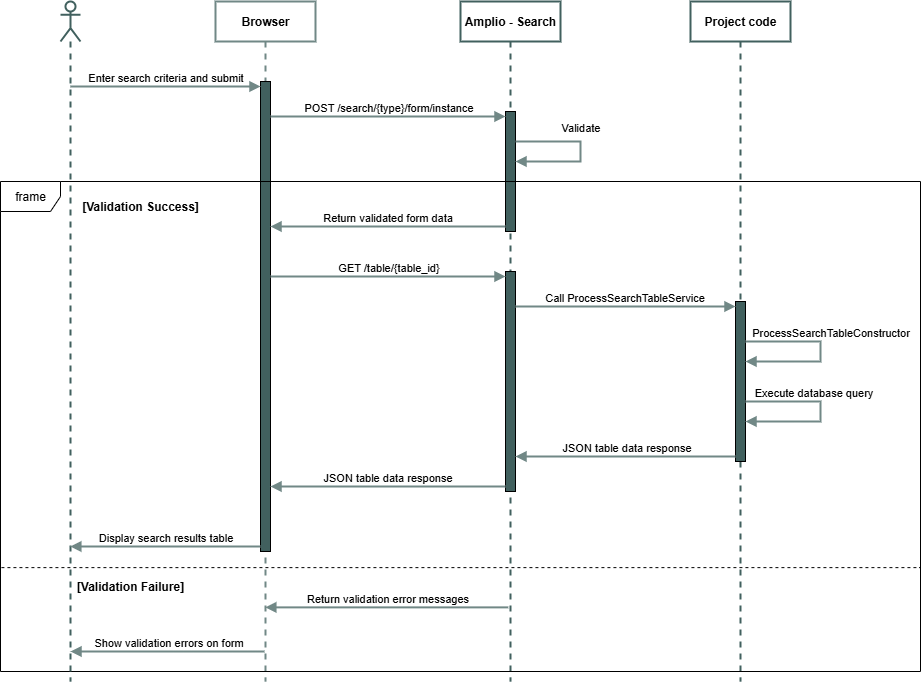

The diagram above was exported from draw.io. Its source (the exported page's mxGraphModel, read from the mxfile embedded in the PNG):
<mxGraphModel dx="1678" dy="1131" grid="1" gridSize="10" guides="1" tooltips="1" connect="1" arrows="1" fold="1" page="1" pageScale="1" pageWidth="850" pageHeight="1100" math="0" shadow="0">
  <root>
    <mxCell id="0" />
    <mxCell id="1" parent="0" />
    <mxCell id="z4y0927A0pUnnySDjcfA-2" value="&lt;b&gt;Browser&lt;/b&gt;" style="shape=umlLifeline;perimeter=lifelinePerimeter;whiteSpace=wrap;html=1;container=1;dropTarget=0;collapsible=0;recursiveResize=0;outlineConnect=0;portConstraint=eastwest;newEdgeStyle={&quot;edgeStyle&quot;:&quot;elbowEdgeStyle&quot;,&quot;elbow&quot;:&quot;vertical&quot;,&quot;curved&quot;:0,&quot;rounded&quot;:0};strokeColor=light-dark(#718886, #ededed);strokeWidth=2;" vertex="1" parent="1">
      <mxGeometry x="375" y="80" width="100" height="680" as="geometry" />
    </mxCell>
    <mxCell id="z4y0927A0pUnnySDjcfA-5" value="" style="html=1;points=[[0,0,0,0,5],[0,1,0,0,-5],[1,0,0,0,5],[1,1,0,0,-5]];perimeter=orthogonalPerimeter;outlineConnect=0;targetShapes=umlLifeline;portConstraint=eastwest;newEdgeStyle={&quot;curved&quot;:0,&quot;rounded&quot;:0};fillColor=light-dark(#41605e, #ededed);" vertex="1" parent="z4y0927A0pUnnySDjcfA-2">
      <mxGeometry x="45" y="80" width="10" height="470" as="geometry" />
    </mxCell>
    <mxCell id="z4y0927A0pUnnySDjcfA-3" value="&lt;b&gt;Amplio - Search&lt;/b&gt;" style="shape=umlLifeline;perimeter=lifelinePerimeter;whiteSpace=wrap;html=1;container=1;dropTarget=0;collapsible=0;recursiveResize=0;outlineConnect=0;portConstraint=eastwest;newEdgeStyle={&quot;edgeStyle&quot;:&quot;elbowEdgeStyle&quot;,&quot;elbow&quot;:&quot;vertical&quot;,&quot;curved&quot;:0,&quot;rounded&quot;:0};strokeColor=light-dark(#41605e, #ededed);strokeWidth=2;" vertex="1" parent="1">
      <mxGeometry x="620" y="80" width="100" height="680" as="geometry" />
    </mxCell>
    <mxCell id="z4y0927A0pUnnySDjcfA-9" value="" style="html=1;points=[[0,0,0,0,5],[0,1,0,0,-5],[1,0,0,0,5],[1,1,0,0,-5]];perimeter=orthogonalPerimeter;outlineConnect=0;targetShapes=umlLifeline;portConstraint=eastwest;newEdgeStyle={&quot;curved&quot;:0,&quot;rounded&quot;:0};fillColor=light-dark(#41605e, #ededed);" vertex="1" parent="z4y0927A0pUnnySDjcfA-3">
      <mxGeometry x="45" y="110" width="10" height="120" as="geometry" />
    </mxCell>
    <mxCell id="z4y0927A0pUnnySDjcfA-13" value="Validate" style="html=1;verticalAlign=bottom;endArrow=block;curved=0;rounded=0;elbow=vertical;strokeColor=light-dark(#718886, #ededed);strokeWidth=2;" edge="1" parent="z4y0927A0pUnnySDjcfA-3">
      <mxGeometry x="-0.1333" y="-5" width="80" relative="1" as="geometry">
        <mxPoint x="55" y="140" as="sourcePoint" />
        <mxPoint x="55" y="160" as="targetPoint" />
        <Array as="points">
          <mxPoint x="120" y="140" />
          <mxPoint x="120" y="160" />
        </Array>
        <mxPoint x="5" y="-5" as="offset" />
      </mxGeometry>
    </mxCell>
    <mxCell id="z4y0927A0pUnnySDjcfA-15" value="" style="html=1;points=[[0,0,0,0,5],[0,1,0,0,-5],[1,0,0,0,5],[1,1,0,0,-5]];perimeter=orthogonalPerimeter;outlineConnect=0;targetShapes=umlLifeline;portConstraint=eastwest;newEdgeStyle={&quot;curved&quot;:0,&quot;rounded&quot;:0};fillColor=light-dark(#41605e, #ededed);" vertex="1" parent="z4y0927A0pUnnySDjcfA-3">
      <mxGeometry x="45" y="270" width="10" height="220" as="geometry" />
    </mxCell>
    <mxCell id="z4y0927A0pUnnySDjcfA-4" value="&lt;b&gt;Project code&lt;/b&gt;" style="shape=umlLifeline;perimeter=lifelinePerimeter;whiteSpace=wrap;html=1;container=1;dropTarget=0;collapsible=0;recursiveResize=0;outlineConnect=0;portConstraint=eastwest;newEdgeStyle={&quot;edgeStyle&quot;:&quot;elbowEdgeStyle&quot;,&quot;elbow&quot;:&quot;vertical&quot;,&quot;curved&quot;:0,&quot;rounded&quot;:0};strokeWidth=2;strokeColor=light-dark(#41605e, #ededed);" vertex="1" parent="1">
      <mxGeometry x="850" y="80" width="100" height="680" as="geometry" />
    </mxCell>
    <mxCell id="z4y0927A0pUnnySDjcfA-28" value="" style="html=1;points=[[0,0,0,0,5],[0,1,0,0,-5],[1,0,0,0,5],[1,1,0,0,-5]];perimeter=orthogonalPerimeter;outlineConnect=0;targetShapes=umlLifeline;portConstraint=eastwest;newEdgeStyle={&quot;curved&quot;:0,&quot;rounded&quot;:0};fillColor=light-dark(#41605e, #ededed);" vertex="1" parent="z4y0927A0pUnnySDjcfA-4">
      <mxGeometry x="45" y="300" width="10" height="160" as="geometry" />
    </mxCell>
    <mxCell id="z4y0927A0pUnnySDjcfA-31" value="ProcessSearchTableConstructor" style="html=1;verticalAlign=bottom;endArrow=block;curved=0;rounded=0;strokeColor=light-dark(#718886, #ededed);strokeWidth=2;" edge="1" parent="z4y0927A0pUnnySDjcfA-4">
      <mxGeometry x="-0.1176" y="10" width="80" relative="1" as="geometry">
        <mxPoint x="55" y="340" as="sourcePoint" />
        <mxPoint x="55" y="360" as="targetPoint" />
        <Array as="points">
          <mxPoint x="130" y="340" />
          <mxPoint x="130" y="360" />
          <mxPoint x="90" y="360" />
        </Array>
        <mxPoint as="offset" />
      </mxGeometry>
    </mxCell>
    <mxCell id="z4y0927A0pUnnySDjcfA-33" value="Execute database query" style="html=1;verticalAlign=bottom;endArrow=block;curved=0;rounded=0;strokeColor=light-dark(#718886, #ededed);strokeWidth=2;" edge="1" parent="z4y0927A0pUnnySDjcfA-4" source="z4y0927A0pUnnySDjcfA-28" target="z4y0927A0pUnnySDjcfA-28">
      <mxGeometry x="-0.2" width="80" relative="1" as="geometry">
        <mxPoint x="60" y="400" as="sourcePoint" />
        <mxPoint x="60" y="420" as="targetPoint" />
        <Array as="points">
          <mxPoint x="130" y="400" />
          <mxPoint x="130" y="410" />
          <mxPoint x="130" y="420" />
        </Array>
        <mxPoint as="offset" />
      </mxGeometry>
    </mxCell>
    <mxCell id="z4y0927A0pUnnySDjcfA-7" value="Enter search criteria and submit" style="html=1;verticalAlign=bottom;endArrow=block;curved=0;rounded=0;entryX=0;entryY=0;entryDx=0;entryDy=5;entryPerimeter=0;strokeColor=light-dark(#718886, #ededed);strokeWidth=2;" edge="1" parent="1" source="z4y0927A0pUnnySDjcfA-42" target="z4y0927A0pUnnySDjcfA-5">
      <mxGeometry x="-0.0018" width="80" relative="1" as="geometry">
        <mxPoint x="229.66666666666652" y="165.0000000000001" as="sourcePoint" />
        <mxPoint x="220" y="190" as="targetPoint" />
        <mxPoint as="offset" />
      </mxGeometry>
    </mxCell>
    <mxCell id="z4y0927A0pUnnySDjcfA-8" value="POST /search/{type}/form/instance" style="html=1;verticalAlign=bottom;endArrow=block;curved=0;rounded=0;entryX=0;entryY=0;entryDx=0;entryDy=5;entryPerimeter=0;strokeColor=light-dark(#718886, #ededed);strokeWidth=2;" edge="1" parent="1" source="z4y0927A0pUnnySDjcfA-5" target="z4y0927A0pUnnySDjcfA-9">
      <mxGeometry x="-0.0022" width="80" relative="1" as="geometry">
        <mxPoint x="430" y="270" as="sourcePoint" />
        <mxPoint x="540" y="260" as="targetPoint" />
        <mxPoint as="offset" />
      </mxGeometry>
    </mxCell>
    <mxCell id="z4y0927A0pUnnySDjcfA-14" value="Return validated form data" style="html=1;verticalAlign=bottom;endArrow=block;curved=0;rounded=0;exitX=0;exitY=1;exitDx=0;exitDy=-5;exitPerimeter=0;strokeColor=light-dark(#718886, #ededed);strokeWidth=2;" edge="1" parent="1" source="z4y0927A0pUnnySDjcfA-9" target="z4y0927A0pUnnySDjcfA-5">
      <mxGeometry x="-0.0022" width="80" relative="1" as="geometry">
        <mxPoint x="540" y="250" as="sourcePoint" />
        <mxPoint x="735" y="250" as="targetPoint" />
        <mxPoint as="offset" />
      </mxGeometry>
    </mxCell>
    <mxCell id="z4y0927A0pUnnySDjcfA-16" value="frame" style="shape=umlFrame;whiteSpace=wrap;html=1;pointerEvents=0;" vertex="1" parent="1">
      <mxGeometry x="160" y="260" width="920" height="490" as="geometry" />
    </mxCell>
    <mxCell id="z4y0927A0pUnnySDjcfA-18" value="GET /table/{table_id}" style="html=1;verticalAlign=bottom;endArrow=block;curved=0;rounded=0;entryX=0;entryY=0;entryDx=0;entryDy=5;entryPerimeter=0;strokeColor=light-dark(#718886, #ededed);strokeWidth=2;" edge="1" parent="1" source="z4y0927A0pUnnySDjcfA-5" target="z4y0927A0pUnnySDjcfA-15">
      <mxGeometry x="-0.0022" width="80" relative="1" as="geometry">
        <mxPoint x="530" y="329.86" as="sourcePoint" />
        <mxPoint x="570" y="329.86" as="targetPoint" />
        <mxPoint as="offset" />
      </mxGeometry>
    </mxCell>
    <mxCell id="z4y0927A0pUnnySDjcfA-29" value="Call ProcessSearchTableService" style="html=1;verticalAlign=bottom;endArrow=block;curved=0;rounded=0;entryX=0;entryY=0;entryDx=0;entryDy=5;entryPerimeter=0;strokeColor=light-dark(#718886, #ededed);strokeWidth=2;" edge="1" parent="1" source="z4y0927A0pUnnySDjcfA-15" target="z4y0927A0pUnnySDjcfA-28">
      <mxGeometry width="80" relative="1" as="geometry">
        <mxPoint x="710" y="370" as="sourcePoint" />
        <mxPoint x="790" y="370" as="targetPoint" />
      </mxGeometry>
    </mxCell>
    <mxCell id="z4y0927A0pUnnySDjcfA-34" value="JSON table data response" style="html=1;verticalAlign=bottom;endArrow=block;curved=0;rounded=0;exitX=0;exitY=1;exitDx=0;exitDy=-5;exitPerimeter=0;strokeColor=light-dark(#718886, #ededed);strokeWidth=2;" edge="1" parent="1" source="z4y0927A0pUnnySDjcfA-28" target="z4y0927A0pUnnySDjcfA-15">
      <mxGeometry width="80" relative="1" as="geometry">
        <mxPoint x="780" y="440" as="sourcePoint" />
        <mxPoint x="860" y="440" as="targetPoint" />
        <mxPoint as="offset" />
      </mxGeometry>
    </mxCell>
    <mxCell id="z4y0927A0pUnnySDjcfA-35" value="JSON table data response" style="html=1;verticalAlign=bottom;endArrow=block;curved=0;rounded=0;exitX=0;exitY=1;exitDx=0;exitDy=-5;exitPerimeter=0;strokeColor=light-dark(#718886, #ededed);strokeWidth=2;" edge="1" parent="1" source="z4y0927A0pUnnySDjcfA-15" target="z4y0927A0pUnnySDjcfA-5">
      <mxGeometry width="80" relative="1" as="geometry">
        <mxPoint x="500" y="450" as="sourcePoint" />
        <mxPoint x="580" y="450" as="targetPoint" />
      </mxGeometry>
    </mxCell>
    <mxCell id="z4y0927A0pUnnySDjcfA-36" value="Display search results table" style="html=1;verticalAlign=bottom;endArrow=block;curved=0;rounded=0;exitX=0;exitY=1;exitDx=0;exitDy=-5;exitPerimeter=0;strokeColor=light-dark(#718886, #ededed);strokeWidth=2;" edge="1" parent="1" source="z4y0927A0pUnnySDjcfA-5" target="z4y0927A0pUnnySDjcfA-42">
      <mxGeometry x="0.0008" width="80" relative="1" as="geometry">
        <mxPoint x="250" y="580" as="sourcePoint" />
        <mxPoint x="229.66666666666652" y="625" as="targetPoint" />
        <mxPoint as="offset" />
      </mxGeometry>
    </mxCell>
    <mxCell id="z4y0927A0pUnnySDjcfA-39" value="&lt;b&gt;[Validation Success]&lt;/b&gt;" style="text;html=1;align=center;verticalAlign=middle;whiteSpace=wrap;rounded=0;" vertex="1" parent="1">
      <mxGeometry x="230" y="270" width="140" height="30" as="geometry" />
    </mxCell>
    <mxCell id="z4y0927A0pUnnySDjcfA-42" value="" style="shape=umlLifeline;perimeter=lifelinePerimeter;whiteSpace=wrap;html=1;container=1;dropTarget=0;collapsible=0;recursiveResize=0;outlineConnect=0;portConstraint=eastwest;newEdgeStyle={&quot;curved&quot;:0,&quot;rounded&quot;:0};participant=umlActor;strokeWidth=2;perimeterSpacing=1;gradientColor=none;strokeColor=light-dark(#41605e, #ededed);" vertex="1" parent="1">
      <mxGeometry x="220" y="80" width="20" height="680" as="geometry" />
    </mxCell>
    <mxCell id="z4y0927A0pUnnySDjcfA-43" value="Return validation error messages" style="html=1;verticalAlign=bottom;endArrow=block;curved=0;rounded=0;exitX=0.478;exitY=0.891;exitDx=0;exitDy=0;exitPerimeter=0;strokeColor=light-dark(#718886, #ededed);strokeWidth=2;" edge="1" parent="1" source="z4y0927A0pUnnySDjcfA-3" target="z4y0927A0pUnnySDjcfA-2">
      <mxGeometry x="0.0003" width="80" relative="1" as="geometry">
        <mxPoint x="540" y="630" as="sourcePoint" />
        <mxPoint x="620" y="630" as="targetPoint" />
        <mxPoint as="offset" />
      </mxGeometry>
    </mxCell>
    <mxCell id="z4y0927A0pUnnySDjcfA-45" value="" style="endArrow=none;dashed=1;html=1;rounded=0;exitX=0.001;exitY=0.788;exitDx=0;exitDy=0;exitPerimeter=0;entryX=1;entryY=0.788;entryDx=0;entryDy=0;entryPerimeter=0;" edge="1" parent="1" source="z4y0927A0pUnnySDjcfA-16" target="z4y0927A0pUnnySDjcfA-16">
      <mxGeometry width="50" height="50" relative="1" as="geometry">
        <mxPoint x="510" y="590" as="sourcePoint" />
        <mxPoint x="560" y="540" as="targetPoint" />
        <Array as="points" />
      </mxGeometry>
    </mxCell>
    <mxCell id="z4y0927A0pUnnySDjcfA-46" value="&lt;b&gt;[Validation Failure]&lt;/b&gt;" style="text;html=1;align=center;verticalAlign=middle;whiteSpace=wrap;rounded=0;" vertex="1" parent="1">
      <mxGeometry x="220" y="650" width="140" height="30" as="geometry" />
    </mxCell>
    <mxCell id="z4y0927A0pUnnySDjcfA-47" value="Show validation errors on form" style="html=1;verticalAlign=bottom;endArrow=block;curved=0;rounded=0;strokeColor=light-dark(#718886, #ededed);strokeWidth=2;" edge="1" parent="1" source="z4y0927A0pUnnySDjcfA-2">
      <mxGeometry x="-0.0011" width="80" relative="1" as="geometry">
        <mxPoint x="473" y="730" as="sourcePoint" />
        <mxPoint x="230" y="730" as="targetPoint" />
        <mxPoint as="offset" />
      </mxGeometry>
    </mxCell>
  </root>
</mxGraphModel>